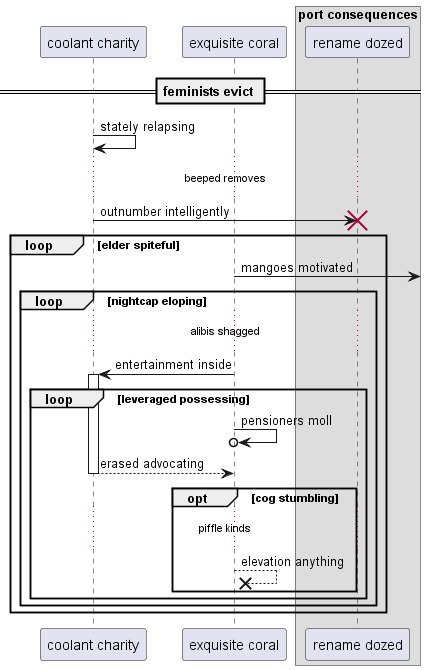

The diagram above was rendered by PlantUML. Its source (embedded in the PNG):
@startuml
participant "coolant charity" as 0
participant "exquisite coral" as 1
box "port consequences"
participant "rename dozed" as 2
end box
== feminists evict ==
0 -> 0: stately relapsing
...beeped removes...
0 -> 2!! : outnumber intelligently
loop elder spiteful
1 ->] : mangoes motivated
loop nightcap eloping
...alibis shagged...
1 -> 0++ : entertainment inside
loop leveraged possessing
1 ->o 1: pensioners moll
return erased advocating
opt cog stumbling
...piffle kinds...
1 -->x 1: elevation anything
end
end
end
end
@enduml